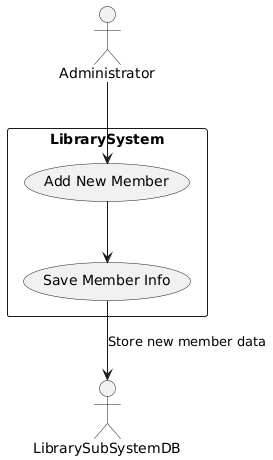

The diagram above was rendered by PlantUML. Its source (embedded in the PNG):
@startuml
actor Administrator

rectangle LibrarySystem {
  usecase "Add New Member" as UC2
  usecase "Save Member Info" as UC2a
}

Administrator --> UC2
UC2 --> UC2a
UC2a --> LibrarySubSystemDB : "Store new member data"
@enduml